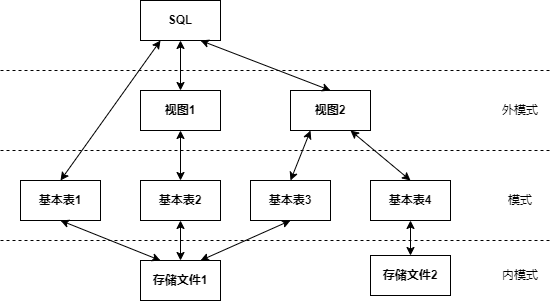

The diagram above was exported from draw.io. Its source (the exported page's mxGraphModel, read from the mxfile embedded in the PNG):
<mxGraphModel dx="1407" dy="1152" grid="1" gridSize="10" guides="1" tooltips="1" connect="1" arrows="1" fold="1" page="1" pageScale="1" pageWidth="827" pageHeight="1169" math="0" shadow="0">
  <root>
    <mxCell id="0" />
    <mxCell id="1" parent="0" />
    <mxCell id="2" value="&lt;b&gt;SQL&lt;/b&gt;" style="rounded=0;whiteSpace=wrap;html=1;" vertex="1" parent="1">
      <mxGeometry x="200" y="230" width="80" height="40" as="geometry" />
    </mxCell>
    <mxCell id="4" value="" style="endArrow=none;dashed=1;html=1;" edge="1" parent="1">
      <mxGeometry width="50" height="50" relative="1" as="geometry">
        <mxPoint x="60" y="300" as="sourcePoint" />
        <mxPoint x="610" y="300" as="targetPoint" />
      </mxGeometry>
    </mxCell>
    <mxCell id="5" value="" style="endArrow=none;dashed=1;html=1;" edge="1" parent="1">
      <mxGeometry width="50" height="50" relative="1" as="geometry">
        <mxPoint x="60" y="380" as="sourcePoint" />
        <mxPoint x="610" y="380" as="targetPoint" />
      </mxGeometry>
    </mxCell>
    <mxCell id="6" value="&lt;b&gt;视图1&lt;/b&gt;" style="rounded=0;whiteSpace=wrap;html=1;" vertex="1" parent="1">
      <mxGeometry x="200" y="320" width="80" height="40" as="geometry" />
    </mxCell>
    <mxCell id="7" value="&lt;b&gt;视图2&lt;/b&gt;" style="rounded=0;whiteSpace=wrap;html=1;" vertex="1" parent="1">
      <mxGeometry x="350" y="320" width="80" height="40" as="geometry" />
    </mxCell>
    <mxCell id="8" value="&lt;b&gt;基本表1&lt;/b&gt;" style="rounded=0;whiteSpace=wrap;html=1;" vertex="1" parent="1">
      <mxGeometry x="80" y="410" width="80" height="40" as="geometry" />
    </mxCell>
    <mxCell id="9" value="&lt;b&gt;基本表2&lt;/b&gt;" style="rounded=0;whiteSpace=wrap;html=1;" vertex="1" parent="1">
      <mxGeometry x="200" y="410" width="80" height="40" as="geometry" />
    </mxCell>
    <mxCell id="10" value="&lt;b&gt;基本表3&lt;/b&gt;" style="rounded=0;whiteSpace=wrap;html=1;" vertex="1" parent="1">
      <mxGeometry x="310" y="410" width="80" height="40" as="geometry" />
    </mxCell>
    <mxCell id="11" value="&lt;b&gt;基本表4&lt;/b&gt;" style="rounded=0;whiteSpace=wrap;html=1;" vertex="1" parent="1">
      <mxGeometry x="430" y="410" width="80" height="40" as="geometry" />
    </mxCell>
    <mxCell id="12" value="" style="endArrow=none;dashed=1;html=1;" edge="1" parent="1">
      <mxGeometry width="50" height="50" relative="1" as="geometry">
        <mxPoint x="60" y="470" as="sourcePoint" />
        <mxPoint x="610" y="470" as="targetPoint" />
      </mxGeometry>
    </mxCell>
    <mxCell id="13" value="外模式" style="text;html=1;strokeColor=none;fillColor=none;align=center;verticalAlign=middle;whiteSpace=wrap;rounded=0;" vertex="1" parent="1">
      <mxGeometry x="550" y="325" width="60" height="30" as="geometry" />
    </mxCell>
    <mxCell id="14" value="模式" style="text;html=1;strokeColor=none;fillColor=none;align=center;verticalAlign=middle;whiteSpace=wrap;rounded=0;" vertex="1" parent="1">
      <mxGeometry x="550" y="415" width="60" height="30" as="geometry" />
    </mxCell>
    <mxCell id="15" value="内模式" style="text;html=1;strokeColor=none;fillColor=none;align=center;verticalAlign=middle;whiteSpace=wrap;rounded=0;" vertex="1" parent="1">
      <mxGeometry x="550" y="490" width="60" height="30" as="geometry" />
    </mxCell>
    <mxCell id="16" value="&lt;b&gt;存储文件1&lt;/b&gt;" style="rounded=0;whiteSpace=wrap;html=1;" vertex="1" parent="1">
      <mxGeometry x="200" y="490" width="80" height="40" as="geometry" />
    </mxCell>
    <mxCell id="17" value="&lt;b&gt;存储文件2&lt;/b&gt;" style="rounded=0;whiteSpace=wrap;html=1;" vertex="1" parent="1">
      <mxGeometry x="430" y="485" width="80" height="40" as="geometry" />
    </mxCell>
    <mxCell id="18" value="" style="endArrow=classic;startArrow=classic;html=1;entryX=0.25;entryY=1;entryDx=0;entryDy=0;exitX=0.5;exitY=0;exitDx=0;exitDy=0;" edge="1" parent="1" source="8" target="2">
      <mxGeometry width="50" height="50" relative="1" as="geometry">
        <mxPoint x="70" y="650" as="sourcePoint" />
        <mxPoint x="120" y="600" as="targetPoint" />
      </mxGeometry>
    </mxCell>
    <mxCell id="19" value="" style="endArrow=classic;startArrow=classic;html=1;entryX=0.5;entryY=1;entryDx=0;entryDy=0;exitX=0.5;exitY=0;exitDx=0;exitDy=0;" edge="1" parent="1" source="6" target="2">
      <mxGeometry width="50" height="50" relative="1" as="geometry">
        <mxPoint x="390" y="610" as="sourcePoint" />
        <mxPoint x="440" y="560" as="targetPoint" />
      </mxGeometry>
    </mxCell>
    <mxCell id="20" value="" style="endArrow=classic;startArrow=classic;html=1;entryX=0.75;entryY=1;entryDx=0;entryDy=0;exitX=0.5;exitY=0;exitDx=0;exitDy=0;" edge="1" parent="1" source="7" target="2">
      <mxGeometry width="50" height="50" relative="1" as="geometry">
        <mxPoint x="280" y="730" as="sourcePoint" />
        <mxPoint x="330" y="680" as="targetPoint" />
      </mxGeometry>
    </mxCell>
    <mxCell id="21" value="" style="endArrow=classic;startArrow=classic;html=1;entryX=0.5;entryY=1;entryDx=0;entryDy=0;exitX=0.5;exitY=0;exitDx=0;exitDy=0;" edge="1" parent="1" source="9" target="6">
      <mxGeometry width="50" height="50" relative="1" as="geometry">
        <mxPoint x="230" y="740" as="sourcePoint" />
        <mxPoint x="280" y="690" as="targetPoint" />
      </mxGeometry>
    </mxCell>
    <mxCell id="22" value="" style="endArrow=classic;startArrow=classic;html=1;entryX=0.5;entryY=1;entryDx=0;entryDy=0;exitX=0.5;exitY=0;exitDx=0;exitDy=0;" edge="1" parent="1" source="16" target="9">
      <mxGeometry width="50" height="50" relative="1" as="geometry">
        <mxPoint x="250" y="480" as="sourcePoint" />
        <mxPoint x="270" y="650" as="targetPoint" />
      </mxGeometry>
    </mxCell>
    <mxCell id="23" value="" style="endArrow=classic;startArrow=classic;html=1;exitX=0.5;exitY=1;exitDx=0;exitDy=0;entryX=0.25;entryY=0;entryDx=0;entryDy=0;" edge="1" parent="1" source="8" target="16">
      <mxGeometry width="50" height="50" relative="1" as="geometry">
        <mxPoint x="160" y="690" as="sourcePoint" />
        <mxPoint x="210" y="640" as="targetPoint" />
      </mxGeometry>
    </mxCell>
    <mxCell id="24" value="" style="endArrow=classic;startArrow=classic;html=1;exitX=0.75;exitY=0;exitDx=0;exitDy=0;entryX=0.5;entryY=1;entryDx=0;entryDy=0;" edge="1" parent="1" source="16" target="10">
      <mxGeometry width="50" height="50" relative="1" as="geometry">
        <mxPoint x="270" y="690" as="sourcePoint" />
        <mxPoint x="320" y="640" as="targetPoint" />
      </mxGeometry>
    </mxCell>
    <mxCell id="25" value="" style="endArrow=classic;startArrow=classic;html=1;entryX=0.25;entryY=1;entryDx=0;entryDy=0;exitX=0.5;exitY=0;exitDx=0;exitDy=0;" edge="1" parent="1" source="10" target="7">
      <mxGeometry width="50" height="50" relative="1" as="geometry">
        <mxPoint x="360" y="670" as="sourcePoint" />
        <mxPoint x="410" y="620" as="targetPoint" />
      </mxGeometry>
    </mxCell>
    <mxCell id="26" value="" style="endArrow=classic;startArrow=classic;html=1;entryX=0.75;entryY=1;entryDx=0;entryDy=0;exitX=0.5;exitY=0;exitDx=0;exitDy=0;" edge="1" parent="1" source="11" target="7">
      <mxGeometry width="50" height="50" relative="1" as="geometry">
        <mxPoint x="340" y="710" as="sourcePoint" />
        <mxPoint x="390" y="660" as="targetPoint" />
      </mxGeometry>
    </mxCell>
    <mxCell id="27" value="" style="endArrow=classic;startArrow=classic;html=1;entryX=0.5;entryY=1;entryDx=0;entryDy=0;exitX=0.5;exitY=0;exitDx=0;exitDy=0;" edge="1" parent="1" source="17" target="11">
      <mxGeometry width="50" height="50" relative="1" as="geometry">
        <mxPoint x="340" y="750" as="sourcePoint" />
        <mxPoint x="390" y="700" as="targetPoint" />
      </mxGeometry>
    </mxCell>
  </root>
</mxGraphModel>